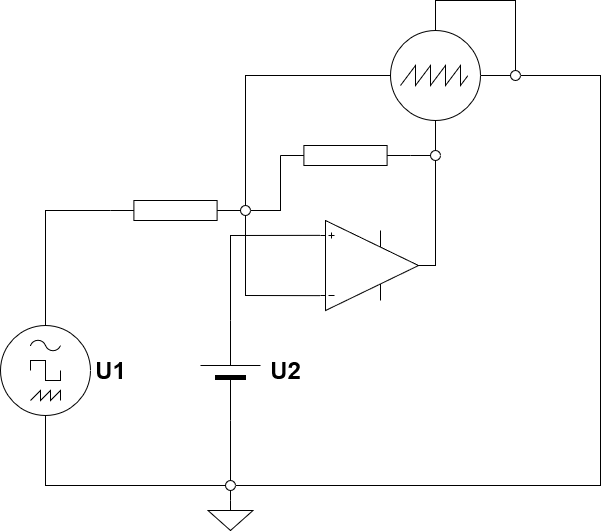

The diagram above was exported from draw.io. Its source (the exported page's mxGraphModel, read from the mxfile embedded in the PNG):
<mxGraphModel dx="700" dy="708" grid="1" gridSize="10" guides="1" tooltips="1" connect="1" arrows="1" fold="1" page="1" pageScale="1" pageWidth="1100" pageHeight="850" math="0" shadow="0">
  <root>
    <mxCell id="0" />
    <mxCell id="1" parent="0" />
    <mxCell id="iwJWE9ET7hKokmN-u-WJ-1" value="" style="verticalLabelPosition=bottom;shadow=0;dashed=0;align=center;fillColor=#000000;html=1;verticalAlign=top;strokeWidth=1;shape=mxgraph.electrical.miscellaneous.monocell_battery;rotation=-90;" parent="1" vertex="1">
      <mxGeometry x="220" y="380" width="100" height="60" as="geometry" />
    </mxCell>
    <mxCell id="iwJWE9ET7hKokmN-u-WJ-2" value="" style="perimeter=ellipsePerimeter;verticalLabelPosition=bottom;shadow=0;dashed=0;align=center;html=1;verticalAlign=top;shape=mxgraph.electrical.instruments.signal_generator;" parent="1" vertex="1">
      <mxGeometry x="40" y="365" width="90" height="90" as="geometry" />
    </mxCell>
    <mxCell id="iwJWE9ET7hKokmN-u-WJ-3" value="" style="perimeter=ellipsePerimeter;verticalLabelPosition=bottom;shadow=0;dashed=0;align=center;html=1;verticalAlign=top;shape=mxgraph.electrical.instruments.oscilloscope;" parent="1" vertex="1">
      <mxGeometry x="430" y="70" width="90" height="90" as="geometry" />
    </mxCell>
    <mxCell id="iwJWE9ET7hKokmN-u-WJ-4" value="" style="verticalLabelPosition=bottom;shadow=0;dashed=0;align=center;html=1;verticalAlign=top;shape=mxgraph.electrical.abstract.operational_amp_1;flipH=0;flipV=1;" parent="1" vertex="1">
      <mxGeometry x="360" y="260" width="98" height="90" as="geometry" />
    </mxCell>
    <mxCell id="iwJWE9ET7hKokmN-u-WJ-5" value="" style="endArrow=none;html=1;rounded=0;exitX=0.5;exitY=0;exitDx=0;exitDy=0;exitPerimeter=0;entryX=0;entryY=0.5;entryDx=0;entryDy=0;entryPerimeter=0;" parent="1" source="iwJWE9ET7hKokmN-u-WJ-2" target="iwJWE9ET7hKokmN-u-WJ-6" edge="1">
      <mxGeometry width="50" height="50" relative="1" as="geometry">
        <mxPoint x="390" y="450" as="sourcePoint" />
        <mxPoint x="85" y="240" as="targetPoint" />
        <Array as="points">
          <mxPoint x="85" y="250" />
        </Array>
      </mxGeometry>
    </mxCell>
    <mxCell id="iwJWE9ET7hKokmN-u-WJ-6" value="" style="pointerEvents=1;verticalLabelPosition=bottom;shadow=0;dashed=0;align=center;html=1;verticalAlign=top;shape=mxgraph.electrical.resistors.resistor_1;" parent="1" vertex="1">
      <mxGeometry x="150" y="240" width="130" height="20" as="geometry" />
    </mxCell>
    <mxCell id="iwJWE9ET7hKokmN-u-WJ-7" value="" style="endArrow=none;html=1;rounded=0;entryX=0;entryY=0.835;entryDx=0;entryDy=0;entryPerimeter=0;exitX=1;exitY=0.5;exitDx=0;exitDy=0;exitPerimeter=0;" parent="1" source="iwJWE9ET7hKokmN-u-WJ-1" target="iwJWE9ET7hKokmN-u-WJ-4" edge="1">
      <mxGeometry width="50" height="50" relative="1" as="geometry">
        <mxPoint x="380" y="490" as="sourcePoint" />
        <mxPoint x="430" y="440" as="targetPoint" />
        <Array as="points">
          <mxPoint x="270" y="275" />
        </Array>
      </mxGeometry>
    </mxCell>
    <mxCell id="iwJWE9ET7hKokmN-u-WJ-8" value="" style="endArrow=none;html=1;rounded=0;entryX=1;entryY=0.5;entryDx=0;entryDy=0;exitX=1;exitY=0.5;exitDx=0;exitDy=0;" parent="1" source="iwJWE9ET7hKokmN-u-WJ-16" target="iwJWE9ET7hKokmN-u-WJ-13" edge="1">
      <mxGeometry width="50" height="50" relative="1" as="geometry">
        <mxPoint x="300" y="530" as="sourcePoint" />
        <mxPoint x="600" y="140" as="targetPoint" />
        <Array as="points">
          <mxPoint x="640" y="525" />
          <mxPoint x="640" y="115" />
        </Array>
      </mxGeometry>
    </mxCell>
    <mxCell id="iwJWE9ET7hKokmN-u-WJ-9" value="" style="pointerEvents=1;verticalLabelPosition=bottom;shadow=0;dashed=0;align=center;html=1;verticalAlign=top;shape=mxgraph.electrical.signal_sources.signal_ground;" parent="1" vertex="1">
      <mxGeometry x="247.5" y="540" width="45" height="30" as="geometry" />
    </mxCell>
    <mxCell id="iwJWE9ET7hKokmN-u-WJ-10" value="" style="ellipse;whiteSpace=wrap;html=1;aspect=fixed;" parent="1" vertex="1">
      <mxGeometry x="280" y="245" width="10" height="10" as="geometry" />
    </mxCell>
    <mxCell id="iwJWE9ET7hKokmN-u-WJ-11" value="" style="endArrow=none;html=1;rounded=0;exitX=0.5;exitY=0;exitDx=0;exitDy=0;entryX=0;entryY=0.5;entryDx=0;entryDy=0;entryPerimeter=0;" parent="1" source="iwJWE9ET7hKokmN-u-WJ-10" target="iwJWE9ET7hKokmN-u-WJ-3" edge="1">
      <mxGeometry width="50" height="50" relative="1" as="geometry">
        <mxPoint x="280" y="280" as="sourcePoint" />
        <mxPoint x="330" y="230" as="targetPoint" />
        <Array as="points">
          <mxPoint x="285" y="115" />
        </Array>
      </mxGeometry>
    </mxCell>
    <mxCell id="iwJWE9ET7hKokmN-u-WJ-12" value="" style="endArrow=none;html=1;rounded=0;exitX=0.5;exitY=1;exitDx=0;exitDy=0;entryX=0;entryY=0.165;entryDx=0;entryDy=0;entryPerimeter=0;" parent="1" source="iwJWE9ET7hKokmN-u-WJ-10" target="iwJWE9ET7hKokmN-u-WJ-4" edge="1">
      <mxGeometry width="50" height="50" relative="1" as="geometry">
        <mxPoint x="280" y="280" as="sourcePoint" />
        <mxPoint x="320" y="290" as="targetPoint" />
        <Array as="points">
          <mxPoint x="285" y="335" />
        </Array>
      </mxGeometry>
    </mxCell>
    <mxCell id="iwJWE9ET7hKokmN-u-WJ-13" value="" style="ellipse;whiteSpace=wrap;html=1;aspect=fixed;" parent="1" vertex="1">
      <mxGeometry x="550" y="110" width="10" height="10" as="geometry" />
    </mxCell>
    <mxCell id="iwJWE9ET7hKokmN-u-WJ-14" value="" style="endArrow=none;html=1;rounded=0;exitX=0.5;exitY=0;exitDx=0;exitDy=0;entryX=0.5;entryY=0;entryDx=0;entryDy=0;entryPerimeter=0;" parent="1" source="iwJWE9ET7hKokmN-u-WJ-13" target="iwJWE9ET7hKokmN-u-WJ-3" edge="1">
      <mxGeometry width="50" height="50" relative="1" as="geometry">
        <mxPoint x="560" y="110" as="sourcePoint" />
        <mxPoint x="610" y="60" as="targetPoint" />
        <Array as="points">
          <mxPoint x="555" y="40" />
          <mxPoint x="475" y="40" />
        </Array>
      </mxGeometry>
    </mxCell>
    <mxCell id="iwJWE9ET7hKokmN-u-WJ-15" value="" style="endArrow=none;html=1;rounded=0;entryX=0;entryY=0.5;entryDx=0;entryDy=0;exitX=1;exitY=0.5;exitDx=0;exitDy=0;exitPerimeter=0;" parent="1" source="iwJWE9ET7hKokmN-u-WJ-3" target="iwJWE9ET7hKokmN-u-WJ-13" edge="1">
      <mxGeometry width="50" height="50" relative="1" as="geometry">
        <mxPoint x="510" y="190" as="sourcePoint" />
        <mxPoint x="560" y="140" as="targetPoint" />
      </mxGeometry>
    </mxCell>
    <mxCell id="iwJWE9ET7hKokmN-u-WJ-16" value="" style="ellipse;whiteSpace=wrap;html=1;aspect=fixed;" parent="1" vertex="1">
      <mxGeometry x="265" y="520" width="10" height="10" as="geometry" />
    </mxCell>
    <mxCell id="iwJWE9ET7hKokmN-u-WJ-17" value="" style="endArrow=none;html=1;rounded=0;entryX=0;entryY=0.5;entryDx=0;entryDy=0;exitX=0.5;exitY=1;exitDx=0;exitDy=0;exitPerimeter=0;" parent="1" source="iwJWE9ET7hKokmN-u-WJ-2" target="iwJWE9ET7hKokmN-u-WJ-16" edge="1">
      <mxGeometry width="50" height="50" relative="1" as="geometry">
        <mxPoint x="230" y="540" as="sourcePoint" />
        <mxPoint x="280" y="490" as="targetPoint" />
        <Array as="points">
          <mxPoint x="85" y="525" />
        </Array>
      </mxGeometry>
    </mxCell>
    <mxCell id="iwJWE9ET7hKokmN-u-WJ-18" value="" style="endArrow=none;html=1;rounded=0;entryX=0;entryY=0.5;entryDx=0;entryDy=0;entryPerimeter=0;exitX=0.5;exitY=0;exitDx=0;exitDy=0;" parent="1" source="iwJWE9ET7hKokmN-u-WJ-16" target="iwJWE9ET7hKokmN-u-WJ-1" edge="1">
      <mxGeometry width="50" height="50" relative="1" as="geometry">
        <mxPoint x="290" y="530" as="sourcePoint" />
        <mxPoint x="340" y="480" as="targetPoint" />
      </mxGeometry>
    </mxCell>
    <mxCell id="iwJWE9ET7hKokmN-u-WJ-19" value="" style="endArrow=none;html=1;rounded=0;exitX=0.5;exitY=0;exitDx=0;exitDy=0;exitPerimeter=0;entryX=0.5;entryY=1;entryDx=0;entryDy=0;" parent="1" source="iwJWE9ET7hKokmN-u-WJ-9" target="iwJWE9ET7hKokmN-u-WJ-16" edge="1">
      <mxGeometry width="50" height="50" relative="1" as="geometry">
        <mxPoint x="290" y="560" as="sourcePoint" />
        <mxPoint x="340" y="510" as="targetPoint" />
      </mxGeometry>
    </mxCell>
    <mxCell id="iwJWE9ET7hKokmN-u-WJ-20" value="&lt;div&gt;U2&lt;/div&gt;" style="text;strokeColor=none;fillColor=none;html=1;fontSize=24;fontStyle=1;verticalAlign=middle;align=center;" parent="1" vertex="1">
      <mxGeometry x="275" y="390" width="100" height="40" as="geometry" />
    </mxCell>
    <mxCell id="iwJWE9ET7hKokmN-u-WJ-21" value="&lt;div&gt;U1&lt;/div&gt;" style="text;strokeColor=none;fillColor=none;html=1;fontSize=24;fontStyle=1;verticalAlign=middle;align=center;" parent="1" vertex="1">
      <mxGeometry x="100" y="390" width="100" height="40" as="geometry" />
    </mxCell>
    <mxCell id="iwJWE9ET7hKokmN-u-WJ-22" value="" style="ellipse;whiteSpace=wrap;html=1;aspect=fixed;" parent="1" vertex="1">
      <mxGeometry x="470" y="190" width="10" height="10" as="geometry" />
    </mxCell>
    <mxCell id="iwJWE9ET7hKokmN-u-WJ-23" value="" style="endArrow=none;html=1;rounded=0;exitX=1;exitY=0.5;exitDx=0;exitDy=0;exitPerimeter=0;entryX=0.5;entryY=1;entryDx=0;entryDy=0;" parent="1" source="iwJWE9ET7hKokmN-u-WJ-4" target="iwJWE9ET7hKokmN-u-WJ-22" edge="1">
      <mxGeometry width="50" height="50" relative="1" as="geometry">
        <mxPoint x="440" y="260" as="sourcePoint" />
        <mxPoint x="490" y="210" as="targetPoint" />
        <Array as="points">
          <mxPoint x="475" y="305" />
        </Array>
      </mxGeometry>
    </mxCell>
    <mxCell id="iwJWE9ET7hKokmN-u-WJ-24" value="" style="endArrow=none;html=1;rounded=0;entryX=0.5;entryY=0;entryDx=0;entryDy=0;exitX=0.5;exitY=1;exitDx=0;exitDy=0;exitPerimeter=0;" parent="1" source="iwJWE9ET7hKokmN-u-WJ-3" target="iwJWE9ET7hKokmN-u-WJ-22" edge="1">
      <mxGeometry width="50" height="50" relative="1" as="geometry">
        <mxPoint x="440" y="260" as="sourcePoint" />
        <mxPoint x="490" y="210" as="targetPoint" />
      </mxGeometry>
    </mxCell>
    <mxCell id="iwJWE9ET7hKokmN-u-WJ-25" value="" style="pointerEvents=1;verticalLabelPosition=bottom;shadow=0;dashed=0;align=center;html=1;verticalAlign=top;shape=mxgraph.electrical.resistors.resistor_1;" parent="1" vertex="1">
      <mxGeometry x="320" y="185" width="130" height="20" as="geometry" />
    </mxCell>
    <mxCell id="iwJWE9ET7hKokmN-u-WJ-26" value="" style="endArrow=none;html=1;rounded=0;entryX=0;entryY=0.5;entryDx=0;entryDy=0;exitX=1;exitY=0.5;exitDx=0;exitDy=0;exitPerimeter=0;" parent="1" source="iwJWE9ET7hKokmN-u-WJ-25" target="iwJWE9ET7hKokmN-u-WJ-22" edge="1">
      <mxGeometry width="50" height="50" relative="1" as="geometry">
        <mxPoint x="310" y="270" as="sourcePoint" />
        <mxPoint x="360" y="220" as="targetPoint" />
      </mxGeometry>
    </mxCell>
    <mxCell id="iwJWE9ET7hKokmN-u-WJ-27" value="" style="endArrow=none;html=1;rounded=0;entryX=0;entryY=0.5;entryDx=0;entryDy=0;entryPerimeter=0;exitX=1;exitY=0.5;exitDx=0;exitDy=0;" parent="1" source="iwJWE9ET7hKokmN-u-WJ-10" target="iwJWE9ET7hKokmN-u-WJ-25" edge="1">
      <mxGeometry width="50" height="50" relative="1" as="geometry">
        <mxPoint x="310" y="270" as="sourcePoint" />
        <mxPoint x="360" y="220" as="targetPoint" />
        <Array as="points">
          <mxPoint x="320" y="250" />
        </Array>
      </mxGeometry>
    </mxCell>
  </root>
</mxGraphModel>